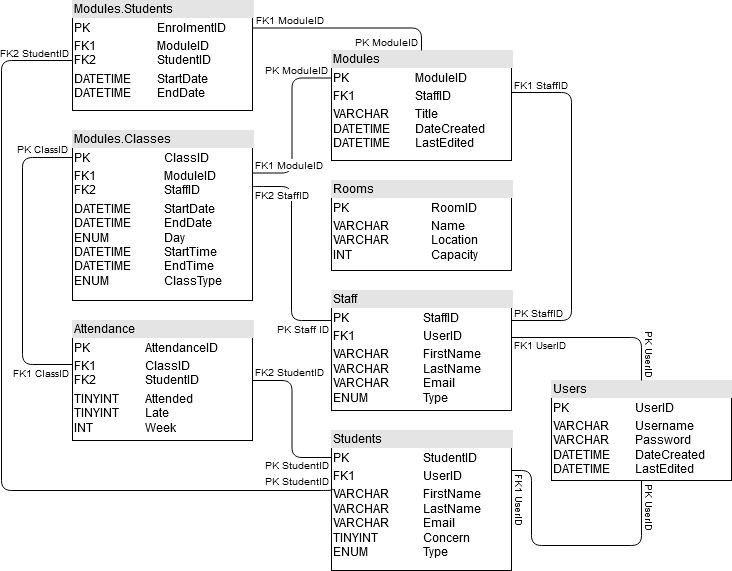

The diagram above was exported from draw.io. Its source (the exported page's mxGraphModel, read from the mxfile embedded in the PNG):
<mxGraphModel dx="526" dy="963" grid="1" gridSize="10" guides="1" tooltips="1" connect="1" arrows="1" fold="1" page="1" pageScale="1" pageWidth="827" pageHeight="1169" background="none" math="0" shadow="0">
  <root>
    <mxCell id="0" />
    <mxCell id="1" parent="0" />
    <mxCell id="2" value="&lt;div style=&quot;box-sizing: border-box ; width: 100% ; background: #e4e4e4 ; padding: 2px&quot;&gt;Attendance&lt;/div&gt;&lt;table style=&quot;width: 100% ; font-size: 1em&quot; cellspacing=&quot;0&quot; cellpadding=&quot;2&quot;&gt;&lt;tbody&gt;&lt;tr&gt;&lt;td&gt;PK&lt;/td&gt;&lt;td&gt;AttendanceID&lt;br&gt;&lt;/td&gt;&lt;/tr&gt;&lt;tr&gt;&lt;td&gt;FK1&lt;br&gt;FK2&lt;br&gt;&lt;/td&gt;&lt;td&gt;ClassID&lt;br&gt;StudentID&lt;br&gt;&lt;/td&gt;&lt;/tr&gt;&lt;tr&gt;&lt;td&gt;TINYINT&lt;br&gt;TINYINT&lt;br&gt;INT&lt;br&gt;&lt;/td&gt;&lt;td&gt;Attended&lt;br&gt;Late&lt;br&gt;Week&lt;br&gt;&lt;/td&gt;&lt;/tr&gt;&lt;/tbody&gt;&lt;/table&gt;" style="verticalAlign=top;align=left;overflow=fill;html=1;" vertex="1" parent="1">
      <mxGeometry x="141" y="460" width="180" height="120" as="geometry" />
    </mxCell>
    <mxCell id="3" value="&lt;div style=&quot;box-sizing: border-box ; width: 100% ; background: #e4e4e4 ; padding: 2px&quot;&gt;Rooms&lt;/div&gt;&lt;table style=&quot;width: 100% ; font-size: 1em&quot; cellspacing=&quot;0&quot; cellpadding=&quot;2&quot;&gt;&lt;tbody&gt;&lt;tr&gt;&lt;td&gt;PK&lt;/td&gt;&lt;td&gt;RoomID&lt;/td&gt;&lt;/tr&gt;&lt;tr&gt;&lt;td&gt;VARCHAR&lt;br&gt;VARCHAR&lt;br&gt;INT&lt;br&gt;&lt;/td&gt;&lt;td&gt;Name&lt;br&gt;Location&lt;br&gt;Capacity&lt;br&gt;&lt;/td&gt;&lt;/tr&gt;&lt;tr&gt;&lt;td&gt;&lt;br&gt;&lt;/td&gt;&lt;td&gt;&lt;br&gt;&lt;/td&gt;&lt;/tr&gt;&lt;/tbody&gt;&lt;/table&gt;" style="verticalAlign=top;align=left;overflow=fill;html=1;" vertex="1" parent="1">
      <mxGeometry x="400" y="320" width="180" height="90" as="geometry" />
    </mxCell>
    <mxCell id="4" value="&lt;div style=&quot;box-sizing: border-box ; width: 100% ; background: #e4e4e4 ; padding: 2px&quot;&gt;Modules&lt;/div&gt;&lt;table style=&quot;width: 100% ; font-size: 1em&quot; cellspacing=&quot;0&quot; cellpadding=&quot;2&quot;&gt;&lt;tbody&gt;&lt;tr&gt;&lt;td&gt;PK&lt;/td&gt;&lt;td&gt;ModuleID&lt;/td&gt;&lt;/tr&gt;&lt;tr&gt;&lt;td&gt;FK1&lt;/td&gt;&lt;td&gt;StaffID&lt;/td&gt;&lt;/tr&gt;&lt;tr&gt;&lt;td&gt;VARCHAR&lt;br&gt;DATETIME&lt;br&gt;DATETIME&lt;br&gt;&lt;/td&gt;&lt;td&gt;Title&lt;br&gt;DateCreated&lt;br&gt;LastEdited&lt;br&gt;&lt;/td&gt;&lt;/tr&gt;&lt;/tbody&gt;&lt;/table&gt;" style="verticalAlign=top;align=left;overflow=fill;html=1;" vertex="1" parent="1">
      <mxGeometry x="400" y="190" width="180" height="110" as="geometry" />
    </mxCell>
    <mxCell id="5" value="&lt;div style=&quot;box-sizing: border-box ; width: 100% ; background: #e4e4e4 ; padding: 2px&quot;&gt;Modules.Students&lt;/div&gt;&lt;table style=&quot;width: 100% ; font-size: 1em&quot; cellspacing=&quot;0&quot; cellpadding=&quot;2&quot;&gt;&lt;tbody&gt;&lt;tr&gt;&lt;td&gt;PK&lt;/td&gt;&lt;td&gt;EnrolmentID&lt;/td&gt;&lt;/tr&gt;&lt;tr&gt;&lt;td&gt;FK1&lt;br&gt;FK2&lt;br&gt;&lt;/td&gt;&lt;td&gt;ModuleID&lt;br&gt;StudentID&lt;br&gt;&lt;/td&gt;&lt;/tr&gt;&lt;tr&gt;&lt;td&gt;DATETIME&lt;br&gt;DATETIME&lt;br&gt;&lt;/td&gt;&lt;td&gt;StartDate&lt;br&gt;EndDate&lt;br&gt;&lt;/td&gt;&lt;/tr&gt;&lt;/tbody&gt;&lt;/table&gt;" style="verticalAlign=top;align=left;overflow=fill;html=1;" vertex="1" parent="1">
      <mxGeometry x="141" y="140" width="180" height="110" as="geometry" />
    </mxCell>
    <mxCell id="6" value="&lt;div style=&quot;box-sizing: border-box ; width: 100% ; background: #e4e4e4 ; padding: 2px&quot;&gt;Staff&lt;/div&gt;&lt;table style=&quot;width: 100% ; font-size: 1em&quot; cellspacing=&quot;0&quot; cellpadding=&quot;2&quot;&gt;&lt;tbody&gt;&lt;tr&gt;&lt;td&gt;PK&lt;/td&gt;&lt;td&gt;StaffID&lt;/td&gt;&lt;/tr&gt;&lt;tr&gt;&lt;td&gt;FK1&lt;/td&gt;&lt;td&gt;UserID&lt;/td&gt;&lt;/tr&gt;&lt;tr&gt;&lt;td&gt;VARCHAR&lt;br&gt;VARCHAR&lt;br&gt;VARCHAR&lt;br&gt;ENUM&lt;br&gt;&lt;/td&gt;&lt;td&gt;FirstName&lt;br&gt;LastName&lt;br&gt;Email&lt;br&gt;Type&lt;br&gt;&lt;/td&gt;&lt;/tr&gt;&lt;/tbody&gt;&lt;/table&gt;" style="verticalAlign=top;align=left;overflow=fill;html=1;" vertex="1" parent="1">
      <mxGeometry x="400" y="430" width="180" height="120" as="geometry" />
    </mxCell>
    <mxCell id="7" value="&lt;div style=&quot;box-sizing: border-box ; width: 100% ; background: #e4e4e4 ; padding: 2px&quot;&gt;Students&lt;/div&gt;&lt;table style=&quot;width: 100% ; font-size: 1em&quot; cellspacing=&quot;0&quot; cellpadding=&quot;2&quot;&gt;&lt;tbody&gt;&lt;tr&gt;&lt;td&gt;PK&lt;/td&gt;&lt;td&gt;StudentID&lt;/td&gt;&lt;/tr&gt;&lt;tr&gt;&lt;td&gt;FK1&lt;/td&gt;&lt;td&gt;UserID&lt;/td&gt;&lt;/tr&gt;&lt;tr&gt;&lt;td&gt;VARCHAR&lt;br&gt;VARCHAR&lt;br&gt;VARCHAR&lt;br&gt;TINYINT&lt;br&gt;ENUM&lt;br&gt;&lt;/td&gt;&lt;td&gt;FirstName&lt;br&gt;LastName&lt;br&gt;Email&lt;br&gt;Concern&lt;br&gt;Type&lt;br&gt;&lt;/td&gt;&lt;/tr&gt;&lt;/tbody&gt;&lt;/table&gt;" style="verticalAlign=top;align=left;overflow=fill;html=1;" vertex="1" parent="1">
      <mxGeometry x="400" y="570" width="180" height="140" as="geometry" />
    </mxCell>
    <mxCell id="8" value="&lt;div style=&quot;box-sizing: border-box ; width: 100% ; background: #e4e4e4 ; padding: 2px&quot;&gt;Users&lt;/div&gt;&lt;table style=&quot;width: 100% ; font-size: 1em&quot; cellspacing=&quot;0&quot; cellpadding=&quot;2&quot;&gt;&lt;tbody&gt;&lt;tr&gt;&lt;td&gt;PK&lt;/td&gt;&lt;td&gt;UserID&lt;/td&gt;&lt;/tr&gt;&lt;tr&gt;&lt;td&gt;VARCHAR&lt;br&gt;VARCHAR&lt;br&gt;DATETIME&lt;br&gt;DATETIME&lt;br&gt;&lt;/td&gt;&lt;td&gt;Username&lt;br&gt;Password&lt;br&gt;DateCreated&lt;br&gt;LastEdited&lt;br&gt;&lt;/td&gt;&lt;/tr&gt;&lt;tr&gt;&lt;td&gt;&lt;br&gt;&lt;/td&gt;&lt;td&gt;&lt;br&gt;&lt;/td&gt;&lt;/tr&gt;&lt;/tbody&gt;&lt;/table&gt;" style="verticalAlign=top;align=left;overflow=fill;html=1;" vertex="1" parent="1">
      <mxGeometry x="620" y="520" width="180" height="100" as="geometry" />
    </mxCell>
    <mxCell id="9" value="" style="endArrow=none;html=1;edgeStyle=orthogonalEdgeStyle;entryX=0.5;entryY=1;entryDx=0;entryDy=0;" edge="1" target="8" parent="1">
      <mxGeometry relative="1" as="geometry">
        <mxPoint x="580" y="610" as="sourcePoint" />
        <mxPoint x="740" y="670" as="targetPoint" />
        <Array as="points">
          <mxPoint x="580" y="610" />
          <mxPoint x="600" y="610" />
          <mxPoint x="600" y="685" />
          <mxPoint x="710" y="685" />
        </Array>
      </mxGeometry>
    </mxCell>
    <mxCell id="10" value="&lt;div&gt;FK1 UserID&lt;/div&gt;" style="resizable=0;html=1;align=left;verticalAlign=bottom;labelBackgroundColor=#ffffff;fontSize=10;direction=south;rotation=90;" connectable="0" vertex="1" parent="9">
      <mxGeometry x="-1" relative="1" as="geometry">
        <mxPoint x="1" y="2" as="offset" />
      </mxGeometry>
    </mxCell>
    <mxCell id="11" value="PK UserID" style="resizable=0;html=1;align=right;verticalAlign=bottom;labelBackgroundColor=#ffffff;fontSize=10;spacing=2;rotation=90;" connectable="0" vertex="1" parent="9">
      <mxGeometry x="1" relative="1" as="geometry">
        <mxPoint x="1" y="51" as="offset" />
      </mxGeometry>
    </mxCell>
    <mxCell id="12" value="" style="endArrow=none;html=1;edgeStyle=orthogonalEdgeStyle;fontSize=10;entryX=0.5;entryY=0;entryDx=0;entryDy=0;" edge="1" parent="1">
      <mxGeometry relative="1" as="geometry">
        <mxPoint x="580" y="477" as="sourcePoint" />
        <mxPoint x="710" y="520" as="targetPoint" />
        <Array as="points">
          <mxPoint x="710" y="477" />
        </Array>
      </mxGeometry>
    </mxCell>
    <mxCell id="13" value="FK1 UserID" style="resizable=0;html=1;align=left;verticalAlign=bottom;labelBackgroundColor=#ffffff;fontSize=10;direction=south;" connectable="0" vertex="1" parent="12">
      <mxGeometry x="-1" relative="1" as="geometry">
        <mxPoint x="1" y="15" as="offset" />
      </mxGeometry>
    </mxCell>
    <mxCell id="14" value="PK UserID" style="resizable=0;html=1;align=right;verticalAlign=bottom;labelBackgroundColor=#ffffff;fontSize=10;direction=south;rotation=90;" connectable="0" vertex="1" parent="12">
      <mxGeometry x="1" relative="1" as="geometry">
        <mxPoint x="1" y="-2" as="offset" />
      </mxGeometry>
    </mxCell>
    <mxCell id="15" value="" style="endArrow=none;html=1;edgeStyle=orthogonalEdgeStyle;fontSize=10;entryX=0;entryY=0.159;entryDx=0;entryDy=0;entryPerimeter=0;" edge="1" target="36" parent="1">
      <mxGeometry relative="1" as="geometry">
        <mxPoint x="141" y="504" as="sourcePoint" />
        <mxPoint x="141" y="316.5" as="targetPoint" />
        <Array as="points">
          <mxPoint x="91" y="504" />
          <mxPoint x="91" y="297" />
        </Array>
      </mxGeometry>
    </mxCell>
    <mxCell id="16" value="FK1 ClassID" style="resizable=0;html=1;align=left;verticalAlign=bottom;labelBackgroundColor=#ffffff;fontSize=10;" connectable="0" vertex="1" parent="15">
      <mxGeometry x="-1" relative="1" as="geometry">
        <mxPoint x="-61" y="16" as="offset" />
      </mxGeometry>
    </mxCell>
    <mxCell id="17" value="PK ClassID" style="resizable=0;html=1;align=right;verticalAlign=bottom;labelBackgroundColor=#ffffff;fontSize=10;" connectable="0" vertex="1" parent="15">
      <mxGeometry x="1" relative="1" as="geometry">
        <mxPoint x="-4" y="-1" as="offset" />
      </mxGeometry>
    </mxCell>
    <mxCell id="18" value="" style="endArrow=none;html=1;edgeStyle=orthogonalEdgeStyle;fontSize=10;entryX=0;entryY=0.193;entryDx=0;entryDy=0;exitX=1;exitY=0.5;exitDx=0;exitDy=0;entryPerimeter=0;" edge="1" source="2" target="7" parent="1">
      <mxGeometry relative="1" as="geometry">
        <mxPoint x="230" y="690" as="sourcePoint" />
        <mxPoint x="380" y="610" as="targetPoint" />
      </mxGeometry>
    </mxCell>
    <mxCell id="19" value="FK2 StudentID" style="resizable=0;html=1;align=left;verticalAlign=bottom;labelBackgroundColor=#ffffff;fontSize=10;" connectable="0" vertex="1" parent="18">
      <mxGeometry x="-1" relative="1" as="geometry">
        <mxPoint x="1" y="-1" as="offset" />
      </mxGeometry>
    </mxCell>
    <mxCell id="20" value="PK StudentID" style="resizable=0;html=1;align=right;verticalAlign=bottom;labelBackgroundColor=#ffffff;fontSize=10;" connectable="0" vertex="1" parent="18">
      <mxGeometry x="1" relative="1" as="geometry">
        <mxPoint x="-2" y="15" as="offset" />
      </mxGeometry>
    </mxCell>
    <mxCell id="21" value="" style="endArrow=none;html=1;edgeStyle=orthogonalEdgeStyle;fontSize=10;" edge="1" parent="1">
      <mxGeometry relative="1" as="geometry">
        <mxPoint x="320" y="326" as="sourcePoint" />
        <mxPoint x="400" y="460" as="targetPoint" />
        <Array as="points">
          <mxPoint x="322" y="326" />
          <mxPoint x="360" y="326" />
          <mxPoint x="360" y="460" />
        </Array>
      </mxGeometry>
    </mxCell>
    <mxCell id="22" value="FK2 StaffID" style="resizable=0;html=1;align=left;verticalAlign=bottom;labelBackgroundColor=#ffffff;fontSize=10;" connectable="0" vertex="1" parent="21">
      <mxGeometry x="-1" relative="1" as="geometry">
        <mxPoint x="2" y="16.07" as="offset" />
      </mxGeometry>
    </mxCell>
    <mxCell id="23" value="PK Staff ID" style="resizable=0;html=1;align=right;verticalAlign=bottom;labelBackgroundColor=#ffffff;fontSize=10;" connectable="0" vertex="1" parent="21">
      <mxGeometry x="1" relative="1" as="geometry">
        <mxPoint x="-2" y="16" as="offset" />
      </mxGeometry>
    </mxCell>
    <mxCell id="24" value="" style="endArrow=none;html=1;edgeStyle=orthogonalEdgeStyle;fontSize=10;entryX=0;entryY=0.25;entryDx=0;entryDy=0;exitX=1;exitY=0.25;exitDx=0;exitDy=0;" edge="1" source="36" target="4" parent="1">
      <mxGeometry relative="1" as="geometry">
        <mxPoint x="300" y="130" as="sourcePoint" />
        <mxPoint x="460" y="130" as="targetPoint" />
      </mxGeometry>
    </mxCell>
    <mxCell id="25" value="FK1 ModuleID" style="resizable=0;html=1;align=left;verticalAlign=bottom;labelBackgroundColor=#ffffff;fontSize=10;" connectable="0" vertex="1" parent="24">
      <mxGeometry x="-1" relative="1" as="geometry">
        <mxPoint x="1" y="-1" as="offset" />
      </mxGeometry>
    </mxCell>
    <mxCell id="26" value="PK ModuleID" style="resizable=0;html=1;align=right;verticalAlign=bottom;labelBackgroundColor=#ffffff;fontSize=10;" connectable="0" vertex="1" parent="24">
      <mxGeometry x="1" relative="1" as="geometry">
        <mxPoint x="-3" y="-1" as="offset" />
      </mxGeometry>
    </mxCell>
    <mxCell id="27" value="" style="endArrow=none;html=1;edgeStyle=orthogonalEdgeStyle;fontSize=10;exitX=1;exitY=0.25;exitDx=0;exitDy=0;entryX=0.5;entryY=0;entryDx=0;entryDy=0;" edge="1" source="5" target="4" parent="1">
      <mxGeometry relative="1" as="geometry">
        <mxPoint x="440" y="120" as="sourcePoint" />
        <mxPoint x="600" y="120" as="targetPoint" />
      </mxGeometry>
    </mxCell>
    <mxCell id="28" value="FK1 ModuleID" style="resizable=0;html=1;align=left;verticalAlign=bottom;labelBackgroundColor=#ffffff;fontSize=10;" connectable="0" vertex="1" parent="27">
      <mxGeometry x="-1" relative="1" as="geometry">
        <mxPoint x="2" y="-1" as="offset" />
      </mxGeometry>
    </mxCell>
    <mxCell id="29" value="PK ModuleID" style="resizable=0;html=1;align=right;verticalAlign=bottom;labelBackgroundColor=#ffffff;fontSize=10;" connectable="0" vertex="1" parent="27">
      <mxGeometry x="1" relative="1" as="geometry">
        <mxPoint x="-3" y="-2" as="offset" />
      </mxGeometry>
    </mxCell>
    <mxCell id="30" value="" style="endArrow=none;html=1;edgeStyle=orthogonalEdgeStyle;fontSize=10;entryX=0.011;entryY=0.421;entryDx=0;entryDy=0;entryPerimeter=0;" edge="1" target="7" parent="1">
      <mxGeometry relative="1" as="geometry">
        <mxPoint x="141" y="200" as="sourcePoint" />
        <mxPoint x="400" y="650" as="targetPoint" />
        <Array as="points">
          <mxPoint x="70" y="200" />
          <mxPoint x="70" y="630" />
          <mxPoint x="400" y="630" />
          <mxPoint x="400" y="629" />
        </Array>
      </mxGeometry>
    </mxCell>
    <mxCell id="31" value="FK2 StudentID" style="resizable=0;html=1;align=left;verticalAlign=bottom;labelBackgroundColor=#ffffff;fontSize=10;" connectable="0" vertex="1" parent="30">
      <mxGeometry x="-1" relative="1" as="geometry">
        <mxPoint x="-74" as="offset" />
      </mxGeometry>
    </mxCell>
    <mxCell id="32" value="PK StudentID" style="resizable=0;html=1;align=right;verticalAlign=bottom;labelBackgroundColor=#ffffff;fontSize=10;" connectable="0" vertex="1" parent="30">
      <mxGeometry x="1" relative="1" as="geometry">
        <mxPoint x="-4" y="-1" as="offset" />
      </mxGeometry>
    </mxCell>
    <mxCell id="33" value="" style="endArrow=none;html=1;edgeStyle=orthogonalEdgeStyle;fontSize=10;exitX=1;exitY=0.25;exitDx=0;exitDy=0;entryX=1;entryY=0.382;entryDx=0;entryDy=0;entryPerimeter=0;" edge="1" source="6" target="4" parent="1">
      <mxGeometry relative="1" as="geometry">
        <mxPoint x="610" y="310" as="sourcePoint" />
        <mxPoint x="770" y="310" as="targetPoint" />
        <Array as="points">
          <mxPoint x="640" y="460" />
          <mxPoint x="640" y="232" />
        </Array>
      </mxGeometry>
    </mxCell>
    <mxCell id="34" value="PK StaffID" style="resizable=0;html=1;align=left;verticalAlign=bottom;labelBackgroundColor=#ffffff;fontSize=10;" connectable="0" vertex="1" parent="33">
      <mxGeometry x="-1" relative="1" as="geometry">
        <mxPoint x="1" as="offset" />
      </mxGeometry>
    </mxCell>
    <mxCell id="35" value="FK1 StaffID" style="resizable=0;html=1;align=right;verticalAlign=bottom;labelBackgroundColor=#ffffff;fontSize=10;" connectable="0" vertex="1" parent="33">
      <mxGeometry x="1" relative="1" as="geometry">
        <mxPoint x="57" as="offset" />
      </mxGeometry>
    </mxCell>
    <mxCell id="36" value="&lt;div style=&quot;box-sizing: border-box ; width: 100% ; background: #e4e4e4 ; padding: 2px&quot;&gt;Modules.Classes&lt;/div&gt;&lt;table style=&quot;width: 100% ; font-size: 1em&quot; cellspacing=&quot;0&quot; cellpadding=&quot;2&quot;&gt;&lt;tbody&gt;&lt;tr&gt;&lt;td&gt;PK&lt;/td&gt;&lt;td&gt;ClassID&lt;br&gt;&lt;/td&gt;&lt;/tr&gt;&lt;tr&gt;&lt;td&gt;FK1&lt;br&gt;FK2&lt;br&gt;&lt;/td&gt;&lt;td&gt;ModuleID&lt;br&gt;StaffID&lt;br&gt;&lt;/td&gt;&lt;/tr&gt;&lt;tr&gt;&lt;td&gt;DATETIME&lt;br&gt;DATETIME&lt;br&gt;ENUM&lt;br&gt;DATETIME&lt;br&gt;DATETIME&lt;br&gt;ENUM&lt;br&gt;&lt;/td&gt;&lt;td&gt;StartDate&lt;br&gt;EndDate&lt;br&gt;Day&lt;br&gt;StartTime&lt;br&gt;EndTime&lt;br&gt;ClassType&lt;br&gt;&lt;/td&gt;&lt;/tr&gt;&lt;/tbody&gt;&lt;/table&gt;" style="verticalAlign=top;align=left;overflow=fill;html=1;" vertex="1" parent="1">
      <mxGeometry x="141" y="270" width="180" height="170" as="geometry" />
    </mxCell>
  </root>
</mxGraphModel>